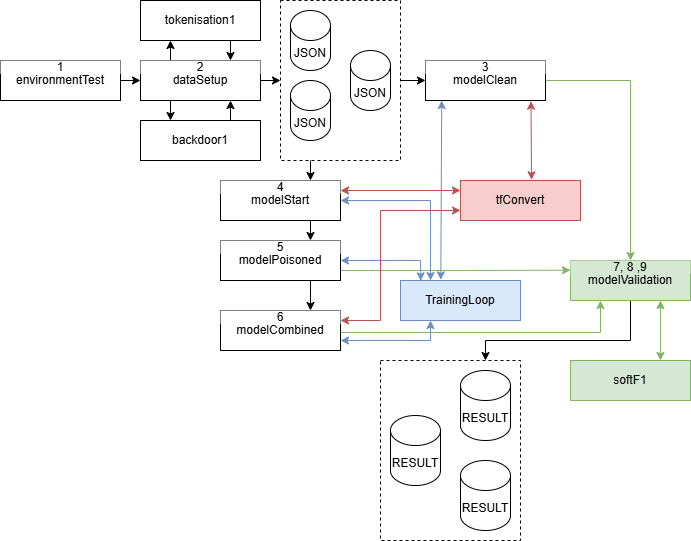

The diagram above was exported from draw.io. Its source (the exported page's mxGraphModel, read from the mxfile embedded in the PNG):
<mxGraphModel dx="681" dy="741" grid="0" gridSize="10" guides="1" tooltips="1" connect="1" arrows="1" fold="1" page="1" pageScale="1" pageWidth="827" pageHeight="1169" math="0" shadow="0">
  <root>
    <mxCell id="0" />
    <mxCell id="1" parent="0" />
    <mxCell id="9eNkoOm5HYr3D9VbwSsa-29" style="edgeStyle=orthogonalEdgeStyle;rounded=0;orthogonalLoop=1;jettySize=auto;html=1;exitX=1;exitY=0.5;exitDx=0;exitDy=0;entryX=0;entryY=0.5;entryDx=0;entryDy=0;" edge="1" parent="1" source="9eNkoOm5HYr3D9VbwSsa-4" target="9eNkoOm5HYr3D9VbwSsa-5">
      <mxGeometry relative="1" as="geometry" />
    </mxCell>
    <mxCell id="9eNkoOm5HYr3D9VbwSsa-4" value="&lt;span style=&quot;color: rgb(0, 0, 0); font-family: Helvetica; font-size: 12px; font-style: normal; font-variant-ligatures: normal; font-variant-caps: normal; font-weight: 400; letter-spacing: normal; orphans: 2; text-align: center; text-indent: 0px; text-transform: none; widows: 2; word-spacing: 0px; -webkit-text-stroke-width: 0px; white-space: normal; background-color: rgb(251, 251, 251); text-decoration-thickness: initial; text-decoration-style: initial; text-decoration-color: initial; display: inline !important; float: none;&quot;&gt;environmentTest&lt;/span&gt;" style="rounded=0;whiteSpace=wrap;html=1;" vertex="1" parent="1">
      <mxGeometry x="60" y="160" width="120" height="40" as="geometry" />
    </mxCell>
    <mxCell id="9eNkoOm5HYr3D9VbwSsa-31" style="edgeStyle=orthogonalEdgeStyle;rounded=0;orthogonalLoop=1;jettySize=auto;html=1;exitX=0.25;exitY=0;exitDx=0;exitDy=0;entryX=0.25;entryY=1;entryDx=0;entryDy=0;" edge="1" parent="1" source="9eNkoOm5HYr3D9VbwSsa-5" target="9eNkoOm5HYr3D9VbwSsa-6">
      <mxGeometry relative="1" as="geometry" />
    </mxCell>
    <mxCell id="9eNkoOm5HYr3D9VbwSsa-33" style="edgeStyle=orthogonalEdgeStyle;rounded=0;orthogonalLoop=1;jettySize=auto;html=1;exitX=0.25;exitY=1;exitDx=0;exitDy=0;entryX=0.25;entryY=0;entryDx=0;entryDy=0;" edge="1" parent="1" source="9eNkoOm5HYr3D9VbwSsa-5" target="9eNkoOm5HYr3D9VbwSsa-7">
      <mxGeometry relative="1" as="geometry" />
    </mxCell>
    <mxCell id="9eNkoOm5HYr3D9VbwSsa-35" style="edgeStyle=orthogonalEdgeStyle;rounded=0;orthogonalLoop=1;jettySize=auto;html=1;exitX=1;exitY=0.5;exitDx=0;exitDy=0;entryX=0;entryY=0.5;entryDx=0;entryDy=0;" edge="1" parent="1" source="9eNkoOm5HYr3D9VbwSsa-5" target="9eNkoOm5HYr3D9VbwSsa-11">
      <mxGeometry relative="1" as="geometry" />
    </mxCell>
    <mxCell id="9eNkoOm5HYr3D9VbwSsa-5" value="dataSetup" style="rounded=0;whiteSpace=wrap;html=1;" vertex="1" parent="1">
      <mxGeometry x="200" y="160" width="120" height="40" as="geometry" />
    </mxCell>
    <mxCell id="9eNkoOm5HYr3D9VbwSsa-32" style="edgeStyle=orthogonalEdgeStyle;rounded=0;orthogonalLoop=1;jettySize=auto;html=1;exitX=0.75;exitY=1;exitDx=0;exitDy=0;entryX=0.75;entryY=0;entryDx=0;entryDy=0;" edge="1" parent="1" source="9eNkoOm5HYr3D9VbwSsa-6" target="9eNkoOm5HYr3D9VbwSsa-5">
      <mxGeometry relative="1" as="geometry" />
    </mxCell>
    <mxCell id="9eNkoOm5HYr3D9VbwSsa-6" value="tokenisation1" style="rounded=0;whiteSpace=wrap;html=1;" vertex="1" parent="1">
      <mxGeometry x="200" y="100" width="120" height="40" as="geometry" />
    </mxCell>
    <mxCell id="9eNkoOm5HYr3D9VbwSsa-34" style="edgeStyle=orthogonalEdgeStyle;rounded=0;orthogonalLoop=1;jettySize=auto;html=1;exitX=0.75;exitY=0;exitDx=0;exitDy=0;entryX=0.75;entryY=1;entryDx=0;entryDy=0;" edge="1" parent="1" source="9eNkoOm5HYr3D9VbwSsa-7" target="9eNkoOm5HYr3D9VbwSsa-5">
      <mxGeometry relative="1" as="geometry" />
    </mxCell>
    <mxCell id="9eNkoOm5HYr3D9VbwSsa-7" value="backdoor1" style="rounded=0;whiteSpace=wrap;html=1;" vertex="1" parent="1">
      <mxGeometry x="200" y="220" width="120" height="40" as="geometry" />
    </mxCell>
    <mxCell id="9eNkoOm5HYr3D9VbwSsa-9" value="JSON" style="shape=cylinder3;whiteSpace=wrap;html=1;boundedLbl=1;backgroundOutline=1;size=15;" vertex="1" parent="1">
      <mxGeometry x="350" y="110" width="40" height="60" as="geometry" />
    </mxCell>
    <mxCell id="9eNkoOm5HYr3D9VbwSsa-36" style="edgeStyle=orthogonalEdgeStyle;rounded=0;orthogonalLoop=1;jettySize=auto;html=1;exitX=1;exitY=0.5;exitDx=0;exitDy=0;entryX=0;entryY=0.5;entryDx=0;entryDy=0;" edge="1" parent="1" source="9eNkoOm5HYr3D9VbwSsa-11" target="9eNkoOm5HYr3D9VbwSsa-14">
      <mxGeometry relative="1" as="geometry" />
    </mxCell>
    <mxCell id="9eNkoOm5HYr3D9VbwSsa-39" style="edgeStyle=orthogonalEdgeStyle;rounded=0;orthogonalLoop=1;jettySize=auto;html=1;exitX=0.25;exitY=1;exitDx=0;exitDy=0;entryX=0.75;entryY=0;entryDx=0;entryDy=0;" edge="1" parent="1" source="9eNkoOm5HYr3D9VbwSsa-11" target="9eNkoOm5HYr3D9VbwSsa-15">
      <mxGeometry relative="1" as="geometry" />
    </mxCell>
    <mxCell id="9eNkoOm5HYr3D9VbwSsa-11" value="" style="rounded=0;whiteSpace=wrap;html=1;fillColor=none;dashed=1;" vertex="1" parent="1">
      <mxGeometry x="340" y="100" width="120" height="160" as="geometry" />
    </mxCell>
    <mxCell id="9eNkoOm5HYr3D9VbwSsa-12" value="JSON" style="shape=cylinder3;whiteSpace=wrap;html=1;boundedLbl=1;backgroundOutline=1;size=15;" vertex="1" parent="1">
      <mxGeometry x="350" y="180" width="40" height="60" as="geometry" />
    </mxCell>
    <mxCell id="9eNkoOm5HYr3D9VbwSsa-13" value="JSON" style="shape=cylinder3;whiteSpace=wrap;html=1;boundedLbl=1;backgroundOutline=1;size=15;" vertex="1" parent="1">
      <mxGeometry x="410" y="150" width="40" height="60" as="geometry" />
    </mxCell>
    <mxCell id="9eNkoOm5HYr3D9VbwSsa-56" style="edgeStyle=orthogonalEdgeStyle;rounded=0;orthogonalLoop=1;jettySize=auto;html=1;exitX=1;exitY=0.5;exitDx=0;exitDy=0;entryX=0.5;entryY=0;entryDx=0;entryDy=0;fillColor=#d5e8d4;strokeColor=#82b366;" edge="1" parent="1" source="9eNkoOm5HYr3D9VbwSsa-14" target="9eNkoOm5HYr3D9VbwSsa-20">
      <mxGeometry relative="1" as="geometry" />
    </mxCell>
    <mxCell id="9eNkoOm5HYr3D9VbwSsa-14" value="modelClean" style="rounded=0;whiteSpace=wrap;html=1;" vertex="1" parent="1">
      <mxGeometry x="485" y="160" width="120" height="40" as="geometry" />
    </mxCell>
    <mxCell id="9eNkoOm5HYr3D9VbwSsa-40" style="edgeStyle=orthogonalEdgeStyle;rounded=0;orthogonalLoop=1;jettySize=auto;html=1;exitX=0.75;exitY=1;exitDx=0;exitDy=0;entryX=0.75;entryY=0;entryDx=0;entryDy=0;" edge="1" parent="1" source="9eNkoOm5HYr3D9VbwSsa-15" target="9eNkoOm5HYr3D9VbwSsa-18">
      <mxGeometry relative="1" as="geometry" />
    </mxCell>
    <mxCell id="9eNkoOm5HYr3D9VbwSsa-15" value="modelStart" style="rounded=0;whiteSpace=wrap;html=1;" vertex="1" parent="1">
      <mxGeometry x="280" y="280" width="120" height="40" as="geometry" />
    </mxCell>
    <mxCell id="9eNkoOm5HYr3D9VbwSsa-16" value="tfConvert" style="rounded=0;whiteSpace=wrap;html=1;fillColor=#f8cecc;strokeColor=#b85450;" vertex="1" parent="1">
      <mxGeometry x="520" y="280" width="120" height="40" as="geometry" />
    </mxCell>
    <mxCell id="9eNkoOm5HYr3D9VbwSsa-17" value="TrainingLoop" style="rounded=0;whiteSpace=wrap;html=1;fillColor=#dae8fc;strokeColor=#6c8ebf;" vertex="1" parent="1">
      <mxGeometry x="460" y="380" width="120" height="40" as="geometry" />
    </mxCell>
    <mxCell id="9eNkoOm5HYr3D9VbwSsa-41" style="edgeStyle=orthogonalEdgeStyle;rounded=0;orthogonalLoop=1;jettySize=auto;html=1;exitX=0.75;exitY=1;exitDx=0;exitDy=0;entryX=0.75;entryY=0;entryDx=0;entryDy=0;" edge="1" parent="1" source="9eNkoOm5HYr3D9VbwSsa-18" target="9eNkoOm5HYr3D9VbwSsa-19">
      <mxGeometry relative="1" as="geometry" />
    </mxCell>
    <mxCell id="9eNkoOm5HYr3D9VbwSsa-54" style="edgeStyle=orthogonalEdgeStyle;rounded=0;orthogonalLoop=1;jettySize=auto;html=1;exitX=1;exitY=0.75;exitDx=0;exitDy=0;fillColor=#d5e8d4;strokeColor=#82b366;" edge="1" parent="1" source="9eNkoOm5HYr3D9VbwSsa-18">
      <mxGeometry relative="1" as="geometry">
        <mxPoint x="630" y="369.68965517241384" as="targetPoint" />
      </mxGeometry>
    </mxCell>
    <mxCell id="9eNkoOm5HYr3D9VbwSsa-18" value="modelPoisoned" style="rounded=0;whiteSpace=wrap;html=1;" vertex="1" parent="1">
      <mxGeometry x="280" y="340" width="120" height="40" as="geometry" />
    </mxCell>
    <mxCell id="9eNkoOm5HYr3D9VbwSsa-19" value="modelCombined" style="rounded=0;whiteSpace=wrap;html=1;" vertex="1" parent="1">
      <mxGeometry x="280" y="410" width="120" height="40" as="geometry" />
    </mxCell>
    <mxCell id="9eNkoOm5HYr3D9VbwSsa-61" style="edgeStyle=orthogonalEdgeStyle;rounded=0;orthogonalLoop=1;jettySize=auto;html=1;exitX=0.5;exitY=1;exitDx=0;exitDy=0;entryX=0.75;entryY=0;entryDx=0;entryDy=0;" edge="1" parent="1" source="9eNkoOm5HYr3D9VbwSsa-20" target="9eNkoOm5HYr3D9VbwSsa-24">
      <mxGeometry relative="1" as="geometry">
        <Array as="points">
          <mxPoint x="690" y="440" />
          <mxPoint x="545" y="440" />
        </Array>
      </mxGeometry>
    </mxCell>
    <mxCell id="9eNkoOm5HYr3D9VbwSsa-20" value="modelValidation" style="rounded=0;whiteSpace=wrap;html=1;fillColor=#d5e8d4;strokeColor=#82b366;" vertex="1" parent="1">
      <mxGeometry x="630" y="360" width="120" height="40" as="geometry" />
    </mxCell>
    <mxCell id="9eNkoOm5HYr3D9VbwSsa-21" value="softF1" style="rounded=0;whiteSpace=wrap;html=1;fillColor=#d5e8d4;strokeColor=#82b366;" vertex="1" parent="1">
      <mxGeometry x="630" y="460" width="120" height="40" as="geometry" />
    </mxCell>
    <mxCell id="9eNkoOm5HYr3D9VbwSsa-24" value="" style="rounded=0;whiteSpace=wrap;html=1;fillColor=none;dashed=1;" vertex="1" parent="1">
      <mxGeometry x="440" y="460" width="140" height="180" as="geometry" />
    </mxCell>
    <mxCell id="9eNkoOm5HYr3D9VbwSsa-26" value="RESULT" style="shape=cylinder3;whiteSpace=wrap;html=1;boundedLbl=1;backgroundOutline=1;size=15;" vertex="1" parent="1">
      <mxGeometry x="520" y="470" width="50" height="70" as="geometry" />
    </mxCell>
    <mxCell id="9eNkoOm5HYr3D9VbwSsa-27" value="RESULT" style="shape=cylinder3;whiteSpace=wrap;html=1;boundedLbl=1;backgroundOutline=1;size=15;" vertex="1" parent="1">
      <mxGeometry x="520" y="560" width="50" height="70" as="geometry" />
    </mxCell>
    <mxCell id="9eNkoOm5HYr3D9VbwSsa-28" value="RESULT" style="shape=cylinder3;whiteSpace=wrap;html=1;boundedLbl=1;backgroundOutline=1;size=15;" vertex="1" parent="1">
      <mxGeometry x="450" y="515" width="50" height="70" as="geometry" />
    </mxCell>
    <mxCell id="9eNkoOm5HYr3D9VbwSsa-45" value="" style="endArrow=classic;startArrow=classic;html=1;rounded=0;exitX=0.336;exitY=-0.016;exitDx=0;exitDy=0;exitPerimeter=0;entryX=0.135;entryY=1.001;entryDx=0;entryDy=0;entryPerimeter=0;fillColor=#dae8fc;strokeColor=#6c8ebf;" edge="1" parent="1" source="9eNkoOm5HYr3D9VbwSsa-17" target="9eNkoOm5HYr3D9VbwSsa-14">
      <mxGeometry width="50" height="50" relative="1" as="geometry">
        <mxPoint x="501" y="370" as="sourcePoint" />
        <mxPoint x="500" y="200" as="targetPoint" />
      </mxGeometry>
    </mxCell>
    <mxCell id="9eNkoOm5HYr3D9VbwSsa-47" value="" style="endArrow=classic;startArrow=classic;html=1;rounded=0;exitX=1;exitY=0.25;exitDx=0;exitDy=0;entryX=0;entryY=0.25;entryDx=0;entryDy=0;fillColor=#f8cecc;strokeColor=#b85450;" edge="1" parent="1" source="9eNkoOm5HYr3D9VbwSsa-15" target="9eNkoOm5HYr3D9VbwSsa-16">
      <mxGeometry width="50" height="50" relative="1" as="geometry">
        <mxPoint x="440" y="320" as="sourcePoint" />
        <mxPoint x="490" y="270" as="targetPoint" />
      </mxGeometry>
    </mxCell>
    <mxCell id="9eNkoOm5HYr3D9VbwSsa-48" value="" style="endArrow=classic;startArrow=classic;html=1;rounded=0;exitX=1;exitY=0.5;exitDx=0;exitDy=0;entryX=0.25;entryY=0;entryDx=0;entryDy=0;fillColor=#dae8fc;strokeColor=#6c8ebf;" edge="1" parent="1" source="9eNkoOm5HYr3D9VbwSsa-15" target="9eNkoOm5HYr3D9VbwSsa-17">
      <mxGeometry width="50" height="50" relative="1" as="geometry">
        <mxPoint x="400" y="310" as="sourcePoint" />
        <mxPoint x="520" y="310" as="targetPoint" />
        <Array as="points">
          <mxPoint x="490" y="300" />
        </Array>
      </mxGeometry>
    </mxCell>
    <mxCell id="9eNkoOm5HYr3D9VbwSsa-50" value="" style="endArrow=classic;startArrow=classic;html=1;rounded=0;fillColor=#dae8fc;strokeColor=#6c8ebf;exitX=1;exitY=0.5;exitDx=0;exitDy=0;entryX=0.169;entryY=0.008;entryDx=0;entryDy=0;entryPerimeter=0;" edge="1" parent="1" source="9eNkoOm5HYr3D9VbwSsa-18" target="9eNkoOm5HYr3D9VbwSsa-17">
      <mxGeometry width="50" height="50" relative="1" as="geometry">
        <mxPoint x="400" y="350" as="sourcePoint" />
        <mxPoint x="480" y="370" as="targetPoint" />
        <Array as="points">
          <mxPoint x="480" y="360" />
        </Array>
      </mxGeometry>
    </mxCell>
    <mxCell id="9eNkoOm5HYr3D9VbwSsa-53" value="" style="endArrow=classic;startArrow=classic;html=1;rounded=0;entryX=1;entryY=0.25;entryDx=0;entryDy=0;exitX=0;exitY=0.75;exitDx=0;exitDy=0;fillColor=#f8cecc;strokeColor=#b85450;" edge="1" parent="1" source="9eNkoOm5HYr3D9VbwSsa-16" target="9eNkoOm5HYr3D9VbwSsa-19">
      <mxGeometry width="50" height="50" relative="1" as="geometry">
        <mxPoint x="380" y="500" as="sourcePoint" />
        <mxPoint x="430" y="450" as="targetPoint" />
        <Array as="points">
          <mxPoint x="440" y="310" />
          <mxPoint x="440" y="420" />
        </Array>
      </mxGeometry>
    </mxCell>
    <mxCell id="9eNkoOm5HYr3D9VbwSsa-55" value="" style="endArrow=classic;startArrow=classic;html=1;rounded=0;entryX=0.879;entryY=1.017;entryDx=0;entryDy=0;entryPerimeter=0;exitX=0.592;exitY=-0.018;exitDx=0;exitDy=0;exitPerimeter=0;fillColor=#f8cecc;strokeColor=#b85450;" edge="1" parent="1" source="9eNkoOm5HYr3D9VbwSsa-16" target="9eNkoOm5HYr3D9VbwSsa-14">
      <mxGeometry width="50" height="50" relative="1" as="geometry">
        <mxPoint x="570" y="280" as="sourcePoint" />
        <mxPoint x="620" y="230" as="targetPoint" />
      </mxGeometry>
    </mxCell>
    <mxCell id="9eNkoOm5HYr3D9VbwSsa-58" value="" style="endArrow=classic;startArrow=classic;html=1;rounded=0;entryX=0.25;entryY=1;entryDx=0;entryDy=0;exitX=1;exitY=0.75;exitDx=0;exitDy=0;fillColor=#dae8fc;strokeColor=#6c8ebf;" edge="1" parent="1" source="9eNkoOm5HYr3D9VbwSsa-19" target="9eNkoOm5HYr3D9VbwSsa-17">
      <mxGeometry width="50" height="50" relative="1" as="geometry">
        <mxPoint x="380" y="510" as="sourcePoint" />
        <mxPoint x="430" y="460" as="targetPoint" />
        <Array as="points">
          <mxPoint x="490" y="440" />
        </Array>
      </mxGeometry>
    </mxCell>
    <mxCell id="9eNkoOm5HYr3D9VbwSsa-60" value="" style="endArrow=classic;startArrow=classic;html=1;rounded=0;entryX=0.75;entryY=1;entryDx=0;entryDy=0;exitX=0.75;exitY=0;exitDx=0;exitDy=0;fillColor=#d5e8d4;strokeColor=#82b366;" edge="1" parent="1" source="9eNkoOm5HYr3D9VbwSsa-21" target="9eNkoOm5HYr3D9VbwSsa-20">
      <mxGeometry width="50" height="50" relative="1" as="geometry">
        <mxPoint x="660" y="470" as="sourcePoint" />
        <mxPoint x="710" y="420" as="targetPoint" />
      </mxGeometry>
    </mxCell>
    <mxCell id="9eNkoOm5HYr3D9VbwSsa-62" value="1" style="rounded=0;whiteSpace=wrap;html=1;strokeColor=none;" vertex="1" parent="1">
      <mxGeometry x="60" y="160" width="120" height="13" as="geometry" />
    </mxCell>
    <mxCell id="9eNkoOm5HYr3D9VbwSsa-63" value="2" style="rounded=0;whiteSpace=wrap;html=1;strokeColor=none;" vertex="1" parent="1">
      <mxGeometry x="200" y="160" width="120" height="13" as="geometry" />
    </mxCell>
    <mxCell id="9eNkoOm5HYr3D9VbwSsa-64" value="3" style="rounded=0;whiteSpace=wrap;html=1;strokeColor=none;" vertex="1" parent="1">
      <mxGeometry x="485" y="160" width="120" height="13" as="geometry" />
    </mxCell>
    <mxCell id="9eNkoOm5HYr3D9VbwSsa-65" value="4" style="rounded=0;whiteSpace=wrap;html=1;strokeColor=none;" vertex="1" parent="1">
      <mxGeometry x="280" y="280" width="120" height="13" as="geometry" />
    </mxCell>
    <mxCell id="9eNkoOm5HYr3D9VbwSsa-66" value="5" style="rounded=0;whiteSpace=wrap;html=1;strokeColor=none;" vertex="1" parent="1">
      <mxGeometry x="280" y="340" width="120" height="13" as="geometry" />
    </mxCell>
    <mxCell id="9eNkoOm5HYr3D9VbwSsa-67" value="6" style="rounded=0;whiteSpace=wrap;html=1;strokeColor=none;" vertex="1" parent="1">
      <mxGeometry x="280" y="410" width="120" height="13" as="geometry" />
    </mxCell>
    <mxCell id="9eNkoOm5HYr3D9VbwSsa-68" value="7, 8 ,9" style="rounded=0;whiteSpace=wrap;html=1;strokeColor=none;fillColor=#d5e8d4;" vertex="1" parent="1">
      <mxGeometry x="630" y="360" width="120" height="13" as="geometry" />
    </mxCell>
    <mxCell id="9eNkoOm5HYr3D9VbwSsa-69" value="" style="endArrow=classic;html=1;rounded=0;entryX=0.25;entryY=1;entryDx=0;entryDy=0;fillColor=#d5e8d4;strokeColor=#82b366;" edge="1" parent="1" target="9eNkoOm5HYr3D9VbwSsa-20">
      <mxGeometry width="50" height="50" relative="1" as="geometry">
        <mxPoint x="400" y="432" as="sourcePoint" />
        <mxPoint x="671" y="430" as="targetPoint" />
        <Array as="points">
          <mxPoint x="660" y="432" />
        </Array>
      </mxGeometry>
    </mxCell>
  </root>
</mxGraphModel>